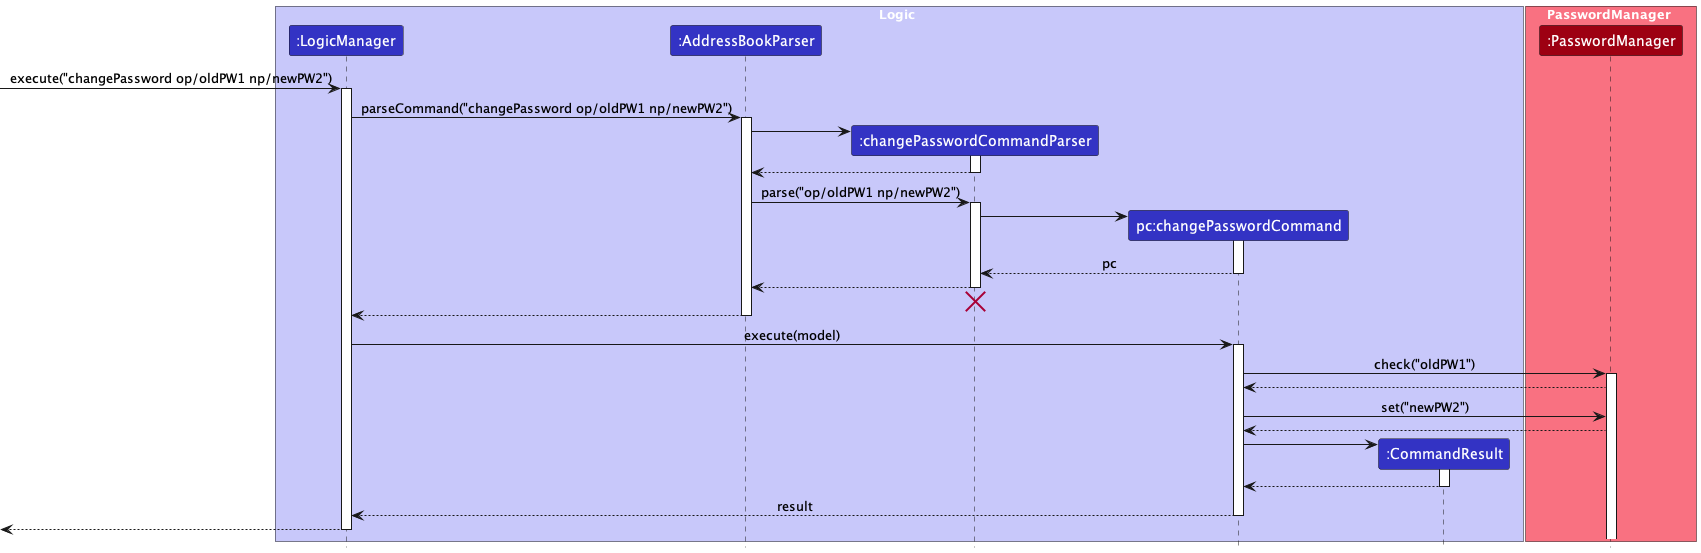

The diagram above was rendered by PlantUML. Its source (embedded in the PNG):
@startuml
!include style.puml
skinparam ArrowFontStyle plain

box Logic LOGIC_COLOR_T1
participant ":LogicManager" as LogicManager LOGIC_COLOR
participant ":AddressBookParser" as AddressBookParser LOGIC_COLOR
participant ":changePasswordCommandParser" as changePasswordCommandParser LOGIC_COLOR
participant "pc:changePasswordCommand" as changePasswordCommand LOGIC_COLOR
participant ":CommandResult" as CommandResult LOGIC_COLOR
end box

box PasswordManager MODEL_COLOR_T1
participant ":PasswordManager" as PasswordManager MODEL_COLOR
end box

[-> LogicManager : execute("changePassword op/oldPW1 np/newPW2")
activate LogicManager

LogicManager -> AddressBookParser : parseCommand("changePassword op/oldPW1 np/newPW2")
activate AddressBookParser

create changePasswordCommandParser
AddressBookParser -> changePasswordCommandParser
activate changePasswordCommandParser

changePasswordCommandParser --> AddressBookParser
deactivate changePasswordCommandParser

AddressBookParser -> changePasswordCommandParser : parse("op/oldPW1 np/newPW2")
activate changePasswordCommandParser

create changePasswordCommand
changePasswordCommandParser -> changePasswordCommand
activate changePasswordCommand

changePasswordCommand --> changePasswordCommandParser : pc
deactivate changePasswordCommand

changePasswordCommandParser --> AddressBookParser
deactivate changePasswordCommandParser
'Hidden arrow to position the destroy marker below the end of the activation bar.
changePasswordCommandParser -[hidden]-> AddressBookParser
destroy changePasswordCommandParser

AddressBookParser --> LogicManager
deactivate AddressBookParser

LogicManager -> changePasswordCommand : execute(model)
activate changePasswordCommand

changePasswordCommand -> PasswordManager : check("oldPW1")
activate PasswordManager

PasswordManager --> changePasswordCommand

changePasswordCommand -> PasswordManager : set("newPW2")

PasswordManager --> changePasswordCommand

create CommandResult
changePasswordCommand -> CommandResult
activate CommandResult

CommandResult --> changePasswordCommand
deactivate CommandResult

changePasswordCommand --> LogicManager : result
deactivate changePasswordCommand

[<--LogicManager
deactivate LogicManager
@enduml